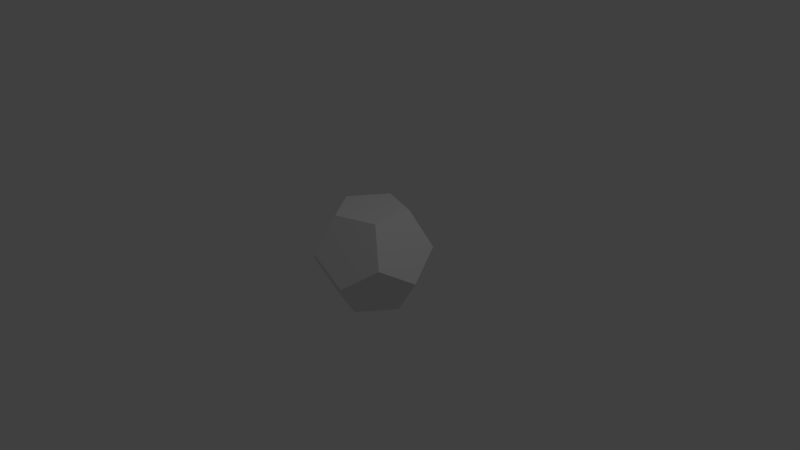 # Source: d12.blend  (saved by Blender 2.77.0; exported with 4.5.12 LTS)
import bpy
from mathutils import Matrix  # noqa: F401  (used for matrix-valued properties, if any)

bpy.ops.wm.read_factory_settings(use_empty=True)
scene = bpy.context.scene
scene.name = 'Scene'

# ---- collections
col_collection_1 = bpy.data.collections.new('Collection 1'); scene.collection.children.link(col_collection_1)

# ---- world
world_world = bpy.data.worlds.new('World'); scene.world = world_world
world_world.color = (0.05088, 0.05088, 0.05088)
world_world.use_sun_shadow = False
world_world.sun_shadow_jitter_overblur = 0.0
world_world.cycles.sampling_method = 'MANUAL'

# ---- cameras
cam_camera = bpy.data.cameras.new('Camera')
cam_camera.clip_end = 100.0
cam_camera.lens = 35.0
cam_camera.sensor_width = 32.0
cam_camera.sensor_height = 18.0
cam_camera.ortho_scale = 7.314
cam_camera.dof.focus_distance = 0.0
cam_camera.dof.aperture_fstop = 128.0

# ---- lights
light_lamp = bpy.data.lights.new('Lamp', 'POINT')
light_lamp.transmission_factor = 0.0
light_lamp.cutoff_distance = 30.0
light_lamp.energy = 100.0
light_lamp.shadow_buffer_clip_start = 1.001
light_lamp.shadow_soft_size = 0.1
light_lamp.shadow_maximum_resolution = 0.006
light_lamp.use_absolute_resolution = True

# ---- meshes
me_icosphere_002 = bpy.data.meshes.new('Icosphere.002')
me_icosphere_002.from_pydata([(0.682, 2.686, -2.69), (1.221, 2.512, -2.692), (0.6829, 3.252, -2.692), (1.555, 2.969, -2.692), (1.221, 3.429, -2.692), (0.8307, 2.229, -1.911), (1.315, 2.229, -2.21), (0.4423, 2.512, -2.21), (0.4423, 3.429, -2.21), (0.2928, 2.969, -1.911), (1.706, 3.428, -1.911), (1.315, 3.713, -2.21), (0.8307, 3.713, -1.911), (0.9231, 3.428, -1.427), (1.464, 3.252, -1.427), (1.704, 2.51, -1.911), (1.854, 2.971, -2.21), (1.462, 2.686, -1.427), (0.9239, 2.51, -1.429), (0.5896, 2.971, -1.429)], [], [(0, 2, 4, 3, 1), (3, 16, 15, 6, 1), (0, 1, 6, 5, 7), (2, 0, 7, 9, 8), (4, 2, 8, 12, 11), (16, 3, 4, 11, 10), (5, 6, 15, 17, 18), (9, 7, 5, 18, 19), (12, 8, 9, 19, 13), (10, 11, 12, 13, 14), (15, 16, 10, 14, 17), (18, 17, 14, 13, 19)])
me_icosphere_002.use_remesh_preserve_volume = False
me_icosphere_002.use_remesh_preserve_attributes = False
me_icosphere_002.use_mirror_vertex_groups = False
me_icosphere_002.update()

# ---- objects
ob_icosphere = bpy.data.objects.new('Icosphere', me_icosphere_002)
ob_lamp = bpy.data.objects.new('Lamp', light_lamp)
ob_camera = bpy.data.objects.new('Camera', cam_camera)

# ---- transforms, parenting, visibility, modifiers, constraints
ob_icosphere.location = (-1.036, -3.019, 2.117)
ob_icosphere.lineart.crease_threshold = 0.0
ob_lamp.location = (4.076, 1.005, 5.904)
ob_lamp.rotation_euler = (0.6503, 0.05522, 1.866)
ob_lamp.lock_rotations_4d = False
ob_lamp.empty_display_type = 'ARROWS'
ob_lamp.color = (0.0, 0.0, 0.0, 0.0)
ob_lamp.lineart.crease_threshold = 0.0
ob_camera.location = (7.481, -6.508, 5.344)
ob_camera.rotation_euler = (1.109, 0.01082, 0.8149)
ob_camera.lock_rotations_4d = False
ob_camera.empty_display_type = 'ARROWS'
ob_camera.color = (0.0, 0.0, 0.0, 0.0)
ob_camera.display_type = 'WIRE'
ob_camera.lineart.crease_threshold = 0.0

# ---- collection membership
col_collection_1.objects.link(ob_icosphere)
col_collection_1.objects.link(ob_lamp)
col_collection_1.objects.link(ob_camera)

# ---- scene / render settings (as saved in the file)
scene.camera = ob_camera
scene.frame_start = 1; scene.frame_end = 250; scene.frame_set(1)
scene.render.engine = 'BLENDER_EEVEE_NEXT'
scene.render.resolution_percentage = 50
scene.render.dither_intensity = 0.0
scene.cycles.use_denoising = False
scene.cycles.samples = 128
scene.cycles.sampling_pattern = 'TABULATED_SOBOL'
scene.cycles.light_sampling_threshold = 0.0
scene.cycles.use_adaptive_sampling = False
scene.cycles.use_light_tree = False
scene.cycles.blur_glossy = 0.0
scene.cycles.sample_clamp_indirect = 0.0
scene.view_settings.view_transform = 'Standard'
bpy.context.view_layer.update()
